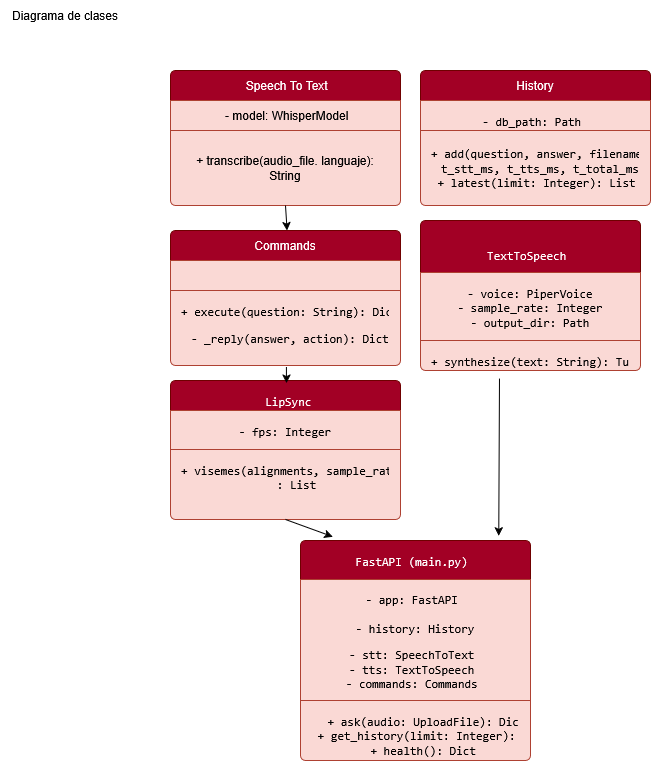

The diagram above was exported from draw.io. Its source (the exported page's mxGraphModel, read from the mxfile embedded in the PNG):
<mxGraphModel dx="1395" dy="874" grid="1" gridSize="10" guides="1" tooltips="1" connect="1" arrows="1" fold="1" page="1" pageScale="1" pageWidth="827" pageHeight="1169" math="0" shadow="0">
  <root>
    <mxCell id="0" />
    <mxCell id="1" parent="0" />
    <mxCell id="tXmsSXUGR8j9AXF74yY1-2" parent="1" style="swimlane;fontStyle=0;childLayout=stackLayout;horizontal=1;startSize=0;horizontalStack=0;resizeParent=1;resizeParentMax=0;resizeLast=0;collapsible=0;marginBottom=0;whiteSpace=wrap;html=1;strokeColor=none;fillColor=none;fontColor=#393C56;" value="" vertex="1">
      <mxGeometry height="135" width="230" x="380" y="480" as="geometry" />
    </mxCell>
    <mxCell id="tXmsSXUGR8j9AXF74yY1-3" parent="tXmsSXUGR8j9AXF74yY1-2" style="text;strokeColor=#6F0000;fillColor=#a20025;align=center;verticalAlign=middle;spacingLeft=10;spacingRight=10;overflow=hidden;points=[[0,0.5],[1,0.5]];portConstraint=eastwest;rotatable=0;whiteSpace=wrap;html=1;shape=mxgraph.bootstrap.topButton;rSize=5;fontColor=#ffffff;" value="&lt;div align=&quot;center&quot;&gt;Commands&lt;/div&gt;" vertex="1">
      <mxGeometry height="30" width="230" as="geometry" />
    </mxCell>
    <mxCell id="tXmsSXUGR8j9AXF74yY1-4" parent="tXmsSXUGR8j9AXF74yY1-2" style="text;strokeColor=#ae4132;fillColor=#fad9d5;align=center;verticalAlign=middle;spacingLeft=10;spacingRight=10;overflow=hidden;points=[[0,0.5],[1,0.5]];portConstraint=eastwest;rotatable=0;whiteSpace=wrap;html=1;rSize=5;" value="&lt;div align=&quot;center&quot;&gt;&lt;br&gt;&lt;/div&gt;" vertex="1">
      <mxGeometry height="30" width="230" y="30" as="geometry" />
    </mxCell>
    <mxCell id="tXmsSXUGR8j9AXF74yY1-5" parent="tXmsSXUGR8j9AXF74yY1-2" style="text;strokeColor=#ae4132;fillColor=#fad9d5;align=center;verticalAlign=middle;spacingLeft=10;spacingRight=10;overflow=hidden;points=[[0,0.5],[1,0.5]];portConstraint=eastwest;rotatable=0;whiteSpace=wrap;html=1;shape=mxgraph.bootstrap.bottomButton;rSize=5;" value="&lt;div align=&quot;center&quot;&gt;&lt;pre&gt;&lt;span&gt;+ execute(question: String): Dict&lt;/span&gt;&lt;/pre&gt;&lt;/div&gt;&lt;div&gt;&lt;pre&gt;&lt;span&gt;- _reply(answer, action): Dict&lt;/span&gt;&lt;/pre&gt;&lt;br&gt;&lt;/div&gt;" vertex="1">
      <mxGeometry height="75" width="230" y="60" as="geometry" />
    </mxCell>
    <mxCell id="tXmsSXUGR8j9AXF74yY1-6" parent="1" style="swimlane;fontStyle=0;childLayout=stackLayout;horizontal=1;startSize=0;horizontalStack=0;resizeParent=1;resizeParentMax=0;resizeLast=0;collapsible=0;marginBottom=0;whiteSpace=wrap;html=1;strokeColor=none;fillColor=none;fontColor=#393C56;" value="" vertex="1">
      <mxGeometry height="135" width="230" x="380" y="320" as="geometry" />
    </mxCell>
    <mxCell id="tXmsSXUGR8j9AXF74yY1-7" parent="tXmsSXUGR8j9AXF74yY1-6" style="text;strokeColor=#6F0000;fillColor=#a20025;align=center;verticalAlign=middle;spacingLeft=10;spacingRight=10;overflow=hidden;points=[[0,0.5],[1,0.5]];portConstraint=eastwest;rotatable=0;whiteSpace=wrap;html=1;shape=mxgraph.bootstrap.topButton;rSize=5;fontColor=#ffffff;" value="&lt;div align=&quot;center&quot;&gt;&amp;nbsp;Speech To Text&lt;/div&gt;" vertex="1">
      <mxGeometry height="30" width="230" as="geometry" />
    </mxCell>
    <mxCell id="tXmsSXUGR8j9AXF74yY1-8" parent="tXmsSXUGR8j9AXF74yY1-6" style="text;strokeColor=#ae4132;fillColor=#fad9d5;align=center;verticalAlign=middle;spacingLeft=10;spacingRight=10;overflow=hidden;points=[[0,0.5],[1,0.5]];portConstraint=eastwest;rotatable=0;whiteSpace=wrap;html=1;rSize=5;" value="&lt;div align=&quot;center&quot;&gt;&amp;nbsp;- model: WhisperModel&lt;/div&gt;" vertex="1">
      <mxGeometry height="30" width="230" y="30" as="geometry" />
    </mxCell>
    <mxCell id="tXmsSXUGR8j9AXF74yY1-9" parent="tXmsSXUGR8j9AXF74yY1-6" style="text;strokeColor=#ae4132;fillColor=#fad9d5;align=center;verticalAlign=middle;spacingLeft=10;spacingRight=10;overflow=hidden;points=[[0,0.5],[1,0.5]];portConstraint=eastwest;rotatable=0;whiteSpace=wrap;html=1;shape=mxgraph.bootstrap.bottomButton;rSize=5;" value="&lt;div align=&quot;center&quot;&gt;+ transcribe(audio_file. languaje): String&lt;/div&gt;" vertex="1">
      <mxGeometry height="75" width="230" y="60" as="geometry" />
    </mxCell>
    <mxCell id="tXmsSXUGR8j9AXF74yY1-10" parent="1" style="swimlane;fontStyle=0;childLayout=stackLayout;horizontal=1;startSize=0;horizontalStack=0;resizeParent=1;resizeParentMax=0;resizeLast=0;collapsible=0;marginBottom=0;whiteSpace=wrap;html=1;strokeColor=none;fillColor=none;fontColor=#393C56;" value="" vertex="1">
      <mxGeometry height="135" width="230" x="630" y="320" as="geometry" />
    </mxCell>
    <mxCell id="tXmsSXUGR8j9AXF74yY1-11" parent="tXmsSXUGR8j9AXF74yY1-10" style="text;strokeColor=#6F0000;fillColor=#a20025;align=center;verticalAlign=middle;spacingLeft=10;spacingRight=10;overflow=hidden;points=[[0,0.5],[1,0.5]];portConstraint=eastwest;rotatable=0;whiteSpace=wrap;html=1;shape=mxgraph.bootstrap.topButton;rSize=5;fontColor=#ffffff;" value="&lt;div align=&quot;center&quot;&gt;History&lt;/div&gt;" vertex="1">
      <mxGeometry height="30" width="230" as="geometry" />
    </mxCell>
    <mxCell id="tXmsSXUGR8j9AXF74yY1-12" parent="tXmsSXUGR8j9AXF74yY1-10" style="text;strokeColor=#ae4132;fillColor=#fad9d5;align=center;verticalAlign=middle;spacingLeft=10;spacingRight=10;overflow=hidden;points=[[0,0.5],[1,0.5]];portConstraint=eastwest;rotatable=0;whiteSpace=wrap;html=1;rSize=5;" value="&lt;div align=&quot;center&quot;&gt;&lt;pre&gt;&lt;span&gt;- db_path: Path &lt;/span&gt;&lt;/pre&gt;&lt;br&gt;&lt;/div&gt;" vertex="1">
      <mxGeometry height="30" width="230" y="30" as="geometry" />
    </mxCell>
    <mxCell id="tXmsSXUGR8j9AXF74yY1-13" parent="tXmsSXUGR8j9AXF74yY1-10" style="text;strokeColor=#ae4132;fillColor=#fad9d5;align=center;verticalAlign=middle;spacingLeft=10;spacingRight=10;overflow=hidden;points=[[0,0.5],[1,0.5]];portConstraint=eastwest;rotatable=0;whiteSpace=wrap;html=1;shape=mxgraph.bootstrap.bottomButton;rSize=5;" value="&lt;pre&gt;&lt;span&gt;+ add(question, answer, filename,&lt;br&gt;&lt;/span&gt;&lt;span&gt; t_stt_ms, t_tts_ms, t_total_ms)&lt;br&gt;&lt;/span&gt;&lt;span&gt;+ latest(limit: Integer): List &lt;/span&gt;&lt;br&gt;&lt;span&gt;&lt;/span&gt;&lt;/pre&gt;" vertex="1">
      <mxGeometry height="75" width="230" y="60" as="geometry" />
    </mxCell>
    <mxCell id="tXmsSXUGR8j9AXF74yY1-14" parent="1" style="swimlane;fontStyle=0;childLayout=stackLayout;horizontal=1;startSize=0;horizontalStack=0;resizeParent=1;resizeParentMax=0;resizeLast=0;collapsible=0;marginBottom=0;whiteSpace=wrap;html=1;strokeColor=none;fillColor=none;fontColor=#393C56;" value="" vertex="1">
      <mxGeometry height="139" width="230" x="380" y="630" as="geometry" />
    </mxCell>
    <mxCell id="tXmsSXUGR8j9AXF74yY1-15" parent="tXmsSXUGR8j9AXF74yY1-14" style="text;strokeColor=#6F0000;fillColor=#a20025;align=center;verticalAlign=middle;spacingLeft=10;spacingRight=10;overflow=hidden;points=[[0,0.5],[1,0.5]];portConstraint=eastwest;rotatable=0;whiteSpace=wrap;html=1;shape=mxgraph.bootstrap.topButton;rSize=5;fontColor=#ffffff;" value="&lt;div align=&quot;center&quot;&gt;&lt;pre&gt;&lt;span&gt; LipSync&lt;/span&gt;&lt;/pre&gt;&lt;/div&gt;" vertex="1">
      <mxGeometry height="30" width="230" as="geometry" />
    </mxCell>
    <mxCell id="tXmsSXUGR8j9AXF74yY1-16" parent="tXmsSXUGR8j9AXF74yY1-14" style="text;strokeColor=#ae4132;fillColor=#fad9d5;align=center;verticalAlign=middle;spacingLeft=10;spacingRight=10;overflow=hidden;points=[[0,0.5],[1,0.5]];portConstraint=eastwest;rotatable=0;whiteSpace=wrap;html=1;rSize=5;" value="&lt;div align=&quot;center&quot;&gt;&lt;pre&gt;&lt;span&gt;- fps: Integer&lt;/span&gt;&lt;/pre&gt;&lt;/div&gt;" vertex="1">
      <mxGeometry height="39" width="230" y="30" as="geometry" />
    </mxCell>
    <mxCell id="tXmsSXUGR8j9AXF74yY1-17" parent="tXmsSXUGR8j9AXF74yY1-14" style="text;strokeColor=#ae4132;fillColor=#fad9d5;align=center;verticalAlign=middle;spacingLeft=10;spacingRight=10;overflow=hidden;points=[[0,0.5],[1,0.5]];portConstraint=eastwest;rotatable=0;whiteSpace=wrap;html=1;shape=mxgraph.bootstrap.bottomButton;rSize=5;" value="&lt;pre&gt;&lt;span&gt;+ visemes(alignments, sample_rate)&lt;br&gt;&lt;/span&gt;&lt;span&gt; : List&lt;/span&gt;&lt;br&gt;&lt;span&gt;&lt;br&gt;&lt;/span&gt;&lt;span&gt;&lt;br&gt;&lt;br&gt;&lt;/span&gt;&lt;/pre&gt;" vertex="1">
      <mxGeometry height="70" width="230" y="69" as="geometry" />
    </mxCell>
    <mxCell id="tXmsSXUGR8j9AXF74yY1-18" parent="1" style="swimlane;fontStyle=0;childLayout=stackLayout;horizontal=1;startSize=0;horizontalStack=0;resizeParent=1;resizeParentMax=0;resizeLast=0;collapsible=0;marginBottom=0;whiteSpace=wrap;html=1;strokeColor=none;fillColor=none;fontColor=#393C56;" value="" vertex="1">
      <mxGeometry height="150" width="220" x="630" y="470" as="geometry" />
    </mxCell>
    <mxCell id="tXmsSXUGR8j9AXF74yY1-19" parent="tXmsSXUGR8j9AXF74yY1-18" style="text;strokeColor=#6F0000;fillColor=#a20025;align=center;verticalAlign=middle;spacingLeft=10;spacingRight=10;overflow=hidden;points=[[0,0.5],[1,0.5]];portConstraint=eastwest;rotatable=0;whiteSpace=wrap;html=1;shape=mxgraph.bootstrap.topButton;rSize=5;fontColor=#ffffff;" value="&#10;&lt;pre&gt;&lt;span&gt;TextToSpeech &lt;/span&gt;&lt;/pre&gt;&#10;&#10;" vertex="1">
      <mxGeometry height="52" width="220" as="geometry" />
    </mxCell>
    <mxCell id="tXmsSXUGR8j9AXF74yY1-20" parent="tXmsSXUGR8j9AXF74yY1-18" style="text;strokeColor=#ae4132;fillColor=#fad9d5;align=center;verticalAlign=middle;spacingLeft=10;spacingRight=10;overflow=hidden;points=[[0,0.5],[1,0.5]];portConstraint=eastwest;rotatable=0;whiteSpace=wrap;html=1;rSize=5;" value="&lt;div align=&quot;center&quot;&gt;&lt;pre&gt;&lt;span&gt;- voice: PiperVoice&lt;br&gt;&lt;/span&gt;&lt;span&gt;- sample_rate: Integer&lt;br&gt;&lt;/span&gt;&lt;span&gt;- output_dir: Path&lt;/span&gt;&lt;br&gt;&lt;span&gt;&lt;br&gt;&lt;/span&gt;&lt;/pre&gt;&lt;br&gt;&lt;/div&gt;" vertex="1">
      <mxGeometry height="68" width="220" y="52" as="geometry" />
    </mxCell>
    <mxCell id="tXmsSXUGR8j9AXF74yY1-21" parent="tXmsSXUGR8j9AXF74yY1-18" style="text;strokeColor=#ae4132;fillColor=#fad9d5;align=center;verticalAlign=middle;spacingLeft=10;spacingRight=10;overflow=hidden;points=[[0,0.5],[1,0.5]];portConstraint=eastwest;rotatable=0;whiteSpace=wrap;html=1;shape=mxgraph.bootstrap.bottomButton;rSize=5;" value="&lt;div align=&quot;center&quot;&gt;&lt;pre&gt;&lt;span&gt;+ synthesize(text: String): Tuple&lt;/span&gt;&lt;/pre&gt;&lt;br&gt;&lt;/div&gt;" vertex="1">
      <mxGeometry height="30" width="220" y="120" as="geometry" />
    </mxCell>
    <mxCell id="tXmsSXUGR8j9AXF74yY1-22" parent="1" style="swimlane;fontStyle=0;childLayout=stackLayout;horizontal=1;startSize=0;horizontalStack=0;resizeParent=1;resizeParentMax=0;resizeLast=0;collapsible=0;marginBottom=0;whiteSpace=wrap;html=1;strokeColor=none;fillColor=none;fontColor=#393C56;" value="" vertex="1">
      <mxGeometry height="220" width="230" x="510" y="790" as="geometry" />
    </mxCell>
    <mxCell id="tXmsSXUGR8j9AXF74yY1-23" parent="tXmsSXUGR8j9AXF74yY1-22" style="text;strokeColor=#6F0000;fillColor=#a20025;align=center;verticalAlign=middle;spacingLeft=10;spacingRight=10;overflow=hidden;points=[[0,0.5],[1,0.5]];portConstraint=eastwest;rotatable=0;whiteSpace=wrap;html=1;shape=mxgraph.bootstrap.topButton;rSize=5;fontColor=#ffffff;" value="&lt;div align=&quot;center&quot;&gt;&lt;pre&gt;&lt;span&gt;FastAPI (main.py) &lt;/span&gt;&lt;/pre&gt;&lt;/div&gt;" vertex="1">
      <mxGeometry height="39" width="230" as="geometry" />
    </mxCell>
    <mxCell id="tXmsSXUGR8j9AXF74yY1-24" parent="tXmsSXUGR8j9AXF74yY1-22" style="text;strokeColor=#ae4132;fillColor=#fad9d5;align=center;verticalAlign=middle;spacingLeft=10;spacingRight=10;overflow=hidden;points=[[0,0.5],[1,0.5]];portConstraint=eastwest;rotatable=0;whiteSpace=wrap;html=1;rSize=5;" value="&lt;div align=&quot;center&quot;&gt;&lt;pre&gt;&lt;span&gt;- app: FastAPI &lt;br&gt; &lt;/span&gt;&lt;br&gt;&lt;span&gt;- history: History&lt;/span&gt;&lt;span&gt;&lt;br&gt;&lt;/span&gt;&lt;/pre&gt;&lt;/div&gt;&lt;pre&gt;&lt;span&gt;- stt: SpeechToText &lt;br&gt;&lt;/span&gt;&lt;span&gt;- tts: TextToSpeech &lt;br&gt;&lt;/span&gt;&lt;span&gt;- commands: Commands &lt;br&gt;&lt;br&gt;&lt;/span&gt;&lt;span&gt;&lt;br&gt;&lt;/span&gt;&lt;span&gt; &lt;/span&gt;&lt;/pre&gt;" vertex="1">
      <mxGeometry height="121" width="230" y="39" as="geometry" />
    </mxCell>
    <mxCell id="tXmsSXUGR8j9AXF74yY1-25" parent="tXmsSXUGR8j9AXF74yY1-22" style="text;strokeColor=#ae4132;fillColor=#fad9d5;align=center;verticalAlign=middle;spacingLeft=10;spacingRight=10;overflow=hidden;points=[[0,0.5],[1,0.5]];portConstraint=eastwest;rotatable=0;whiteSpace=wrap;html=1;shape=mxgraph.bootstrap.bottomButton;rSize=5;" value="&lt;div&gt;&lt;pre&gt;&lt;span&gt;+ ask(audio: UploadFile): Dict &lt;/span&gt;&lt;br&gt;&lt;span&gt;&lt;/span&gt;&lt;span&gt; + get_history(limit: Integer): List&lt;/span&gt;&lt;span&gt;&lt;br&gt;+ health(): Dict  &lt;/span&gt;&lt;br&gt;&lt;span&gt;&lt;br&gt;&lt;/span&gt;&lt;/pre&gt;&lt;br&gt;&lt;/div&gt;" vertex="1">
      <mxGeometry height="60" width="230" y="160" as="geometry" />
    </mxCell>
    <mxCell id="tXmsSXUGR8j9AXF74yY1-26" edge="1" parent="1" source="tXmsSXUGR8j9AXF74yY1-18" style="edgeStyle=none;orthogonalLoop=1;jettySize=auto;html=1;rounded=0;defaultLabelBackgroundColor=page;labelPadding=0 4;exitX=0.359;exitY=1.054;exitDx=0;exitDy=0;exitPerimeter=0;entryX=0.862;entryY=-0.021;entryDx=0;entryDy=0;entryPerimeter=0;" target="tXmsSXUGR8j9AXF74yY1-22" value="">
      <mxGeometry relative="1" width="100" as="geometry">
        <Array as="points" />
        <mxPoint x="340" y="850" as="sourcePoint" />
        <mxPoint x="440" y="850" as="targetPoint" />
      </mxGeometry>
    </mxCell>
    <mxCell id="tXmsSXUGR8j9AXF74yY1-27" edge="1" parent="1" source="tXmsSXUGR8j9AXF74yY1-6" style="edgeStyle=none;orthogonalLoop=1;jettySize=auto;html=1;rounded=0;defaultLabelBackgroundColor=page;labelPadding=0 4;exitX=0.5;exitY=1;exitDx=0;exitDy=0;entryX=0.507;entryY=0.004;entryDx=0;entryDy=0;entryPerimeter=0;" target="tXmsSXUGR8j9AXF74yY1-3" value="">
      <mxGeometry relative="1" width="100" as="geometry">
        <Array as="points" />
        <mxPoint x="250" y="480" as="sourcePoint" />
        <mxPoint x="350" y="480" as="targetPoint" />
      </mxGeometry>
    </mxCell>
    <mxCell id="tXmsSXUGR8j9AXF74yY1-28" edge="1" parent="1" source="tXmsSXUGR8j9AXF74yY1-5" style="edgeStyle=none;orthogonalLoop=1;jettySize=auto;html=1;rounded=0;defaultLabelBackgroundColor=page;labelPadding=0 4;exitX=0.504;exitY=1.021;exitDx=0;exitDy=0;exitPerimeter=0;entryX=0.504;entryY=0.085;entryDx=0;entryDy=0;entryPerimeter=0;" target="tXmsSXUGR8j9AXF74yY1-15" value="">
      <mxGeometry relative="1" width="100" as="geometry">
        <Array as="points" />
        <mxPoint x="240" y="650" as="sourcePoint" />
        <mxPoint x="340" y="650" as="targetPoint" />
      </mxGeometry>
    </mxCell>
    <mxCell id="tXmsSXUGR8j9AXF74yY1-29" edge="1" parent="1" source="tXmsSXUGR8j9AXF74yY1-14" style="edgeStyle=none;orthogonalLoop=1;jettySize=auto;html=1;rounded=0;defaultLabelBackgroundColor=page;labelPadding=0 4;exitX=0.5;exitY=1;exitDx=0;exitDy=0;entryX=0.141;entryY=-0.017;entryDx=0;entryDy=0;entryPerimeter=0;" target="tXmsSXUGR8j9AXF74yY1-22" value="">
      <mxGeometry relative="1" width="100" as="geometry">
        <Array as="points" />
        <mxPoint x="260" y="780" as="sourcePoint" />
        <mxPoint x="360" y="780" as="targetPoint" />
      </mxGeometry>
    </mxCell>
    <mxCell id="tXmsSXUGR8j9AXF74yY1-30" parent="1" style="text;html=1;whiteSpace=wrap;strokeColor=none;fillColor=none;align=center;verticalAlign=middle;rounded=0;" value="Diagrama de clases" vertex="1">
      <mxGeometry height="30" width="130" x="210" y="250" as="geometry" />
    </mxCell>
  </root>
</mxGraphModel>